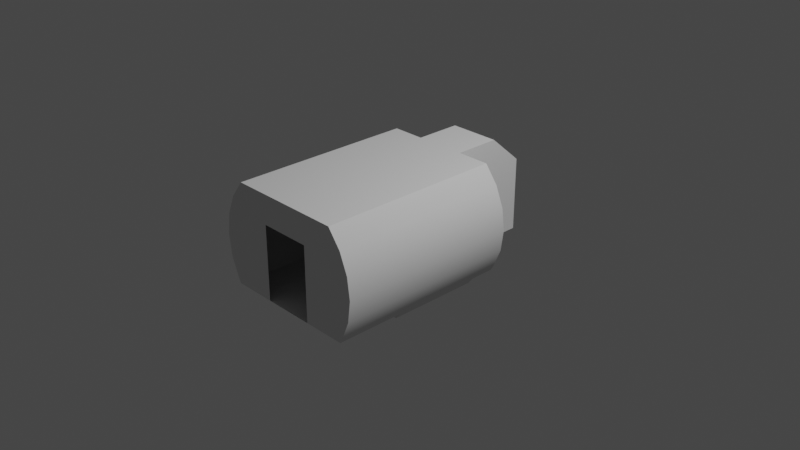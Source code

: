 # Source: CWA_Size1p5Mk3Flat_UtilityModule_iva.blend  (saved by Blender 3.1.7; exported with 4.5.12 LTS)
import bpy
from mathutils import Matrix  # noqa: F401  (used for matrix-valued properties, if any)

bpy.ops.wm.read_factory_settings(use_empty=True)
scene = bpy.context.scene
scene.name = 'Scene'

# ---- collections
col_collection = bpy.data.collections.new('Collection'); scene.collection.children.link(col_collection)
col_collider_collider = bpy.data.collections.new('collider:collider')  # instanced only; not linked into the scene
col_collider_collider_001 = bpy.data.collections.new('collider:collider.001')  # instanced only; not linked into the scene
col_collider_collider_007 = bpy.data.collections.new('collider:collider.007')  # instanced only; not linked into the scene
col_collider_collider_008 = bpy.data.collections.new('collider:collider.008')  # instanced only; not linked into the scene

# ---- world
world_world = bpy.data.worlds.new('World'); scene.world = world_world
world_world.use_nodes = True; world_world.node_tree.nodes.clear()
_N = world_world.node_tree.nodes; _L = world_world.node_tree.links
n0 = _N.new('ShaderNodeOutputWorld'); n0.name = 'World Output'; n0.location = (300, 300)
n1 = _N.new('ShaderNodeBackground'); n1.name = 'Background'; n1.location = (10, 300)
n1.inputs[0].default_value = (0.05088, 0.05088, 0.05088, 1.0)
_L.new(n1.outputs[0], n0.inputs[0])
n0.is_active_output = True
world_world.color = (0.05088, 0.05088, 0.05088)
world_world.use_sun_shadow = False
world_world.sun_shadow_jitter_overblur = 0.0

# ---- cameras
cam_camera = bpy.data.cameras.new('Camera')
cam_camera.clip_end = 100.0
cam_camera.ortho_scale = 7.314

# ---- lights
light_light = bpy.data.lights.new('Light', 'POINT')
light_light.transmission_factor = 0.0
light_light.energy = 1000.0
light_light.shadow_soft_size = 0.1
light_light.shadow_maximum_resolution = 0.006
light_light.use_absolute_resolution = True

# ---- meshes
me_iva_001 = bpy.data.meshes.new('iva.001')
me_iva_001.from_pydata([(0.6417, 0.6417, -1.45), (0.8766, 0.2349, 0.57), (0.9075, 0.0, 0.57), (0.7859, -0.4538, 0.57), (0.7859, -0.4538, -1.45), (0.7859, 0.4538, -1.45), (0.6417, 0.6417, 0.57), (0.28, 0.6417, 0.57), (0.8766, -0.2349, 0.57), (0.7859, 0.4538, 0.57), (0.9075, 1e-06, -1.45), (0.8766, 0.2349, -1.45), (0.8766, -0.2349, -1.45), (0.28, 0.6417, 1.078), (-0.6417, 0.6417, -1.45), (-0.28, 0.6417, 0.57), (-0.28, 0.6417, 1.078), (-0.28, 0.3216, 1.45), (-0.9075, 0.0, 0.57), (-0.7859, 0.4538, 0.57), (-0.8766, -0.2349, 0.57), (-0.9075, 1e-06, -1.45), (-0.8766, 0.2349, -1.45), (-0.7859, 0.4538, -1.45), (-0.6417, 0.6417, 0.57), (-0.8766, 0.2349, 0.57), (-0.7859, -0.4538, 0.57), (-0.8766, -0.2349, -1.45), (-0.7859, -0.4538, -1.45), (0.76, -0.5, -1.45), (0.76, -0.5, -0.7), (0.28, -0.5, 0.57), (0.28, -0.5, 1.45), (0.76, -0.5, 0.3), (0.76, -0.5, 0.57), (0.4, -0.5, 0.3), (0.4, -0.5, -0.7), (0.4, -0.575, -0.7), (0.7, -0.575, -0.7), (0.7, -0.575, 0.3), (0.4, -0.575, 0.3), (-0.76, -0.5, -1.45), (-0.4, -0.5, 0.3), (-0.4, -0.5, -0.7), (-0.28, -0.5, 0.57), (-0.28, -0.5, 1.45), (-0.76, -0.5, 0.57), (-0.76, -0.5, 0.3), (-0.7, -0.575, 0.3), (-0.4, -0.575, 0.3), (-0.7, -0.575, -0.7), (-0.76, -0.5, -0.7), (-0.4, -0.575, -0.7), (0.28, 0.3216, 1.45), (-0.285, -0.5, -1.45), (0.285, -0.5, -1.45), (0.285, 0.3214, -1.45), (-0.285, 0.3214, -1.45)], [], [(33, 39, 40, 35), (40, 37, 36, 35), (21, 18, 20, 27), (24, 14, 0, 6, 7, 13, 16, 15), (22, 25, 18, 21), (37, 38, 30, 36), (9, 5, 11, 1), (12, 4, 3, 8), (31, 34, 33, 35, 36, 30, 29, 55, 54, 41, 51, 43, 42, 47, 46, 44, 45, 32), (27, 20, 26, 28), (52, 43, 51, 50), (33, 30, 38, 39), (40, 39, 38, 37), (1, 2, 8, 3, 34, 31, 7, 6, 9), (53, 17, 16, 13), (2, 10, 12, 8), (32, 53, 13, 7, 31), (24, 19, 23, 14), (44, 46, 26, 20, 18, 25, 19, 24, 15), (6, 0, 5, 9), (49, 48, 47, 42), (16, 17, 45, 44, 15), (49, 52, 50, 48), (49, 42, 43, 52), (3, 4, 29, 30, 33, 34), (41, 28, 26, 46, 47, 51), (50, 51, 47, 48), (2, 1, 11, 10), (54, 57, 56, 55, 29, 4, 12, 10, 11, 5, 0, 14, 23, 22, 21, 27, 28, 41), (23, 19, 25, 22)])
_uv = me_iva_001.uv_layers.new(name='UVMap')
_uv.uv.foreach_set('vector', [0.549, 0.6567, 0.5437, 0.6208, 0.5177, 0.6208, 0.5177, 0.6567, 0.5177, 0.6208, 0.4309, 0.6208, 0.4309, 0.6567, 0.5177, 0.6567, 0.2003, 0.8963, 0.4671, 0.8964, 0.4671, 0.8651, 0.2004, 0.865, 0.1332, 0.1108, 0.0561, 0.1108, 0.0561, 0.1108, 0.1332, 0.1108, 0.1332, 0.1767, 0.2935, 0.1767, 0.2935, 0.1767, 0.1332, 0.1767, 0.2003, 0.9276, 0.4671, 0.9277, 0.4671, 0.8964, 0.2003, 0.8963, 0.4309, 0.6208, 0.4049, 0.6208, 0.3997, 0.6567, 0.4309, 0.6567, 0.4671, 0.959, 0.2003, 0.9589, 0.2003, 0.9276, 0.4671, 0.9277, 0.2004, 0.865, 0.2004, 0.8337, 0.4671, 0.8338, 0.4671, 0.8651, 0.6026, 0.259, 0.6026, 0.323, 0.5666, 0.323, 0.5661, 0.275, 0.6998, 0.275, 0.6998, 0.323, 0.5998, 0.323, 0.5998, 0.323, 0.5998, 0.323, 0.5998, 0.323, 0.6998, 0.323, 0.6995, 0.275, 0.5666, 0.275, 0.5666, 0.323, 0.6026, 0.323, 0.6026, 0.259, 0.72, 0.259, 0.72, 0.259, 0.2004, 0.865, 0.4671, 0.8651, 0.4671, 0.8338, 0.2004, 0.8337, 0.4309, 0.6208, 0.4309, 0.6567, 0.3997, 0.6567, 0.4049, 0.6208, 0.549, 0.6567, 0.3997, 0.6567, 0.5757, 0.322, 0.5437, 0.6208, 0.711, 0.2815, 0.711, 0.322, 0.5757, 0.322, 0.5757, 0.2815, 0.1325, 0.01911, 0.1669, 0.01458, 0.2013, 0.01911, 0.2333, 0.03238, 0.2608, 0.05349, 0.2608, 0.1064, 0.07299, 0.1064, 0.07299, 0.05349, 0.1005, 0.03238, 0.1758, 0.1183, 0.1758, 0.1183, 0.04329, 0.1183, 0.04329, 0.1183, 0.4671, 0.8964, 0.2003, 0.8963, 0.2004, 0.865, 0.4671, 0.8651, 0.2608, 0.2352, 0.1669, 0.2352, 0.07299, 0.2352, 0.07299, 0.1064, 0.2608, 0.1064, 0.4671, 0.9903, 0.4671, 0.959, 0.2003, 0.9589, 0.2003, 0.9902, 0.2608, 0.1064, 0.2608, 0.05349, 0.2333, 0.03238, 0.2013, 0.01911, 0.1669, 0.01458, 0.1325, 0.01911, 0.1005, 0.03238, 0.07299, 0.05349, 0.07299, 0.1064, 0.4671, 0.9903, 0.2003, 0.9902, 0.2003, 0.9589, 0.4671, 0.959, 0.5177, 0.6208, 0.5437, 0.6208, 0.549, 0.6567, 0.5177, 0.6567, 0.07299, 0.2352, 0.1669, 0.2352, 0.2608, 0.2352, 0.2608, 0.1064, 0.07299, 0.1064, 0.711, 0.2815, 0.5757, 0.2815, 0.5757, 0.322, 0.711, 0.322, 0.5177, 0.6208, 0.5177, 0.6567, 0.4309, 0.6567, 0.4309, 0.6208, 0.2333, 0.03238, 0.2004, 0.8337, 0.5998, 0.323, 0.3997, 0.6567, 0.5666, 0.323, 0.2608, 0.05349, 0.5998, 0.323, 0.2004, 0.8337, 0.2333, 0.03238, 0.6026, 0.323, 0.549, 0.6567, 0.6998, 0.323, 0.5757, 0.322, 0.3997, 0.6567, 0.549, 0.6567, 0.711, 0.322, 0.4671, 0.8964, 0.4671, 0.9277, 0.2003, 0.9276, 0.2003, 0.8963, 0.5998, 0.323, 0.376, 0.51, 0.352, 0.3635, 0.5998, 0.323, 0.5998, 0.323, 0.2004, 0.8337, 0.2004, 0.865, 0.2003, 0.8963, 0.2003, 0.9276, 0.2003, 0.9589, 0.0561, 0.1108, 0.2003, 0.9902, 0.2003, 0.9589, 0.2003, 0.9276, 0.2003, 0.8963, 0.2004, 0.865, 0.2004, 0.8337, 0.5998, 0.323, 0.2003, 0.9589, 0.4671, 0.959, 0.4671, 0.9277, 0.2003, 0.9276])
me_iva_001.use_remesh_fix_poles = True
me_iva_001.use_remesh_preserve_attributes = False
me_iva_001.update()
me_iva_001.normals_split_custom_set([tuple(v) for v in zip(*[iter([0.0, 0.0, -1.0, 0.0, 0.0, -1.0, 0.0, 0.0, -1.0, 0.0, 0.0, -1.0, 1.0, 0.0, 0.0, 1.0, 0.0, 0.0, 1.0, 0.0, 0.0, 1.0, 0.0, 0.0, 1.0, -2.25e-05, 2.431e-08, 1.0, -2.247e-05, 3.184e-08, 0.9656, 0.2599, 3.758e-08, 0.9659, 0.2588, 3.184e-08, 0.0, -1.0, 0.0, 0.0, -1.0, 0.0, 0.0, -1.0, 0.0, 0.0, -1.0, 0.0, 0.0, -1.0, 0.0, 0.0, -1.0, 0.0, 0.0, -1.0, 0.0, 0.0, -1.0, 0.0, 0.9659, -0.2588, -1.886e-05, 0.9656, -0.2599, -6.415e-08, 1.0, 2.222e-05, -6.389e-08, 1.0, 2.222e-05, -6.415e-08, 0.0, 0.0, 1.0, 0.0, 0.0, 1.0, 0.0, 0.0, 1.0, 0.0, 0.0, 1.0, -0.8664, -0.4993, 0.0002797, -0.866, -0.5001, -9.647e-08, -0.9659, -0.2588, -1.89e-05, -0.9656, -0.2599, -9.649e-08, -0.9659, 0.2588, 9.647e-08, -0.866, 0.5001, -0.0001314, -0.8664, 0.4993, 9.649e-08, -0.9656, 0.2599, 9.495e-08, 0.0, 1.0, 1.048e-08, 0.0, 1.0, 1.048e-08, 0.0, 1.0, 1.048e-08, 0.0, 1.0, 1.048e-08, 0.0, 1.0, 1.048e-08, 0.0, 1.0, 1.048e-08, 0.0, 1.0, 1.048e-08, 0.0, 1.0, 1.048e-08, 0.0, 1.0, 1.048e-08, 0.0, 1.0, 1.048e-08, 0.0, 1.0, 1.048e-08, 0.0, 1.0, 1.048e-08, 0.0, 1.0, 1.048e-08, 0.0, 1.0, 1.048e-08, 0.0, 1.0, 1.048e-08, 0.0, 1.0, 1.048e-08, 0.0, 1.0, 1.048e-08, 0.0, 1.0, 1.048e-08, 0.9659, 0.2588, -1.87e-05, 0.9656, 0.2599, 9.649e-08, 0.8664, 0.4993, 0.0002799, 0.866, 0.5001, 9.647e-08, 0.0, 0.0, 1.0, 0.0, 0.0, 1.0, 0.0, 0.0, 1.0, 0.0, 0.0, 1.0, -0.7809, 0.6247, 0.0, -0.7809, 0.6247, 0.0, -0.7809, 0.6247, 0.0, -0.7809, 0.6247, 0.0, 0.0, 1.0, 0.0, 0.0, 1.0, 0.0, 0.0, 1.0, 0.0, 0.0, 1.0, 0.0, 9.414e-08, 0.0, -1.0, 9.414e-08, 0.0, -1.0, 9.414e-08, 0.0, -1.0, 9.414e-08, 0.0, -1.0, 9.414e-08, 0.0, -1.0, 9.414e-08, 0.0, -1.0, 9.414e-08, 0.0, -1.0, 9.414e-08, 0.0, -1.0, 9.414e-08, 0.0, -1.0, 0.0, -0.758, -0.6522, 0.0, -0.758, -0.6522, 0.0, -0.758, -0.6522, 0.0, -0.758, -0.6522, -1.0, -2.247e-05, -6.22e-06, -1.0, -2.249e-05, 3.184e-08, -0.9659, 0.2588, -1.877e-05, -0.9656, 0.2599, 3.183e-08, -1.0, 0.0, 0.0, -1.0, 0.0, 0.0, -1.0, 0.0, 0.0, -1.0, 0.0, 0.0, -1.0, 0.0, 0.0, 0.7937, -0.6083, -2.757e-07, 0.8665, -0.4992, 0.0002835, 0.866, -0.5001, 0.0, 0.7936, -0.6085, -0.0006733, -2.354e-08, 0.0, -1.0, -2.354e-08, 0.0, -1.0, -2.354e-08, 0.0, -1.0, -2.354e-08, 0.0, -1.0, -2.354e-08, 0.0, -1.0, -2.354e-08, 0.0, -1.0, -2.354e-08, 0.0, -1.0, -2.354e-08, 0.0, -1.0, -2.354e-08, 0.0, -1.0, -0.7936, -0.6084, -2.301e-08, -0.7936, -0.6084, 2.29e-08, -0.866, -0.5001, -0.0001501, -0.8665, -0.4992, 0.0, 0.0, 0.0, -1.0, 0.0, 0.0, -1.0, 0.0, 0.0, -1.0, 0.0, 0.0, -1.0, 1.0, 0.0, 0.0, 1.0, 0.0, 0.0, 1.0, 0.0, 0.0, 1.0, 0.0, 0.0, 1.0, 0.0, 0.0, 0.0, 1.0, 0.0, 0.0, 1.0, 0.0, 0.0, 1.0, 0.0, 0.0, 1.0, 0.0, -1.0, 0.0, 0.0, -1.0, 0.0, 0.0, -1.0, 0.0, 0.0, -1.0, 0.0, 0.0, -0.8724, 0.4889, 1.131e-07, -0.8648, 0.4848, 0.1306, -0.8724, 0.4889, 1.131e-07, -0.8724, 0.4889, 1.131e-07, -0.8724, 0.4889, 1.131e-07, -0.8724, 0.4889, 1.131e-07, 0.8724, 0.4889, 1.131e-07, 0.8649, 0.4847, 0.1306, 0.8724, 0.4889, 1.131e-07, 0.8724, 0.4889, 1.131e-07, 0.8724, 0.4889, 1.131e-07, 0.8724, 0.4889, 1.131e-07, 0.7809, 0.6247, 0.0, 0.7809, 0.6247, 0.0, 0.7809, 0.6247, 0.0, 0.7809, 0.6247, 0.0, -1.0, 2.222e-05, -6.415e-08, -0.9656, -0.2599, -6.366e-06, -0.9659, -0.2588, -6.415e-08, -1.0, 2.222e-05, -6.804e-08, -1.037e-08, 0.0, 1.0, -1.037e-08, 0.0, 1.0, -1.037e-08, 0.0, 1.0, -1.037e-08, 0.0, 1.0, -1.037e-08, 0.0, 1.0, -0.06378, -0.114, 0.9914, -0.04994, -0.1206, 0.9914, -0.01704, 0.1294, 0.9914, 0.01706, -0.1294, 0.9914, 0.05003, -0.1205, 0.9915, -1.037e-08, 0.0, 1.0, -0.0001009, 0.0004687, 1.0, 0.07945, 0.1037, 0.9914, 0.04994, 0.1206, 0.9914, 0.01703, 0.1294, 0.9914, -0.01706, 0.1294, 0.9914, 0.06387, -0.114, 0.9914, -1.037e-08, 0.0, 1.0, 0.866, -0.5001, -0.0001316, 0.8664, -0.4993, -9.649e-08, 0.9656, -0.2599, -1.006e-07, 0.9659, -0.2588, -9.647e-08])] * 3)])
me_collider = bpy.data.meshes.new('collider')
me_collider.from_pydata([(-0.01091, -0.01306, -0.04704), (-0.01091, -0.01306, 0.04704), (-0.01091, 0.01306, 0.04704), (-0.01091, 0.01306, -0.04704), (0.01091, 0.01306, -0.04704), (0.01091, 0.01306, 0.04704), (0.01091, -0.01306, 0.04704), (0.01091, -0.01306, -0.04704)], [(0, 1), (1, 2), (2, 3), (3, 4), (4, 5), (5, 6), (6, 7), (7, 0), (6, 1), (5, 2), (7, 4), (3, 0)], [])
me_collider.use_remesh_fix_poles = True
me_collider.use_remesh_preserve_attributes = False
me_collider.update()
me_collider_001 = bpy.data.meshes.new('collider.001')
me_collider_001.from_pydata([(-0.01091, -0.01306, -0.04704), (-0.01091, -0.01306, 0.04704), (-0.01091, 0.01306, 0.04704), (-0.01091, 0.01306, -0.04704), (0.01091, 0.01306, -0.04704), (0.01091, 0.01306, 0.04704), (0.01091, -0.01306, 0.04704), (0.01091, -0.01306, -0.04704)], [(0, 1), (1, 2), (2, 3), (3, 4), (4, 5), (5, 6), (6, 7), (7, 0), (6, 1), (5, 2), (7, 4), (3, 0)], [])
me_collider_001.use_remesh_fix_poles = True
me_collider_001.use_remesh_preserve_attributes = False
me_collider_001.update()
me_collider_007 = bpy.data.meshes.new('collider.007')
me_collider_007.from_pydata([(-0.75, -0.5, -1.45), (-0.75, -0.5, -1.0), (-0.75, 0.4, -1.0), (-0.75, 0.4, -1.45), (-0.3, 0.4, -1.45), (-0.3, 0.4, -1.0), (-0.3, -0.5, -1.0), (-0.3, -0.5, -1.45)], [(0, 1), (1, 2), (2, 3), (3, 4), (4, 5), (5, 6), (6, 7), (7, 0), (6, 1), (5, 2), (7, 4), (3, 0)], [])
me_collider_007.use_remesh_fix_poles = True
me_collider_007.use_remesh_preserve_attributes = False
me_collider_007.update()
me_collider_008 = bpy.data.meshes.new('collider.008')
me_collider_008.from_pydata([(0.348, -0.5067, -1.445), (0.348, -0.5067, -1.107), (0.348, 0.5679, -1.107), (0.348, 0.5679, -1.445), (0.8814, 0.5679, -1.445), (0.8814, 0.5679, -1.107), (0.8814, -0.5067, -1.107), (0.8814, -0.5067, -1.445)], [(0, 1), (1, 2), (2, 3), (3, 4), (4, 5), (5, 6), (6, 7), (7, 0), (6, 1), (5, 2), (7, 4), (3, 0)], [])
me_collider_008.use_remesh_fix_poles = True
me_collider_008.use_remesh_preserve_attributes = False
me_collider_008.update()

# ---- objects
ob_light = bpy.data.objects.new('Light', light_light)
ob_camera = bpy.data.objects.new('Camera', cam_camera)
ob_freeiva = bpy.data.objects.new('FreeIva', None)
ob_hatch_right = bpy.data.objects.new('hatch_right', None)
ob_hatch_left = bpy.data.objects.new('hatch_left', None)
ob_shellcollider = bpy.data.objects.new('shellCollider', me_iva_001)
ob_collider_005 = bpy.data.objects.new('collider.005', None)
ob_collider_006 = bpy.data.objects.new('collider.006', None)
ob_mesh_collider = bpy.data.objects.new('mesh:collider', me_collider)
ob_mesh_collider_001 = bpy.data.objects.new('mesh:collider.001', me_collider_001)
ob_mesh_collider_007 = bpy.data.objects.new('mesh:collider.007', me_collider_007)
ob_mesh_collider_008 = bpy.data.objects.new('mesh:collider.008', me_collider_008)

# ---- transforms, parenting, visibility, modifiers, constraints
ob_light.location = (4.076, 1.005, 5.904)
ob_light.rotation_euler = (0.6503, 0.05522, 1.866)
ob_light.lock_rotations_4d = False
ob_light.empty_display_type = 'ARROWS'
ob_light.color = (0.0, 0.0, 0.0, 0.0)
ob_light.lineart.crease_threshold = 0.0
ob_camera.location = (7.359, -6.926, 4.958)
ob_camera.rotation_euler = (1.109, 0.0, 0.8149)
ob_camera.lock_rotations_4d = False
ob_camera.empty_display_type = 'ARROWS'
ob_camera.color = (0.0, 0.0, 0.0, 0.0)
ob_camera.display_type = 'WIRE'
ob_camera.lineart.crease_threshold = 0.0
ob_freeiva.location = (0.0, 0.0, 0.0)
ob_hatch_right.parent = ob_freeiva
ob_hatch_right.location = (-0.8138, 0.05087, -0.3453)
ob_hatch_right.rotation_euler = (1.571, -2.345e-15, -3.142)
ob_hatch_right.scale = (1.0, 1.0, 1.0)
ob_hatch_right.empty_display_type = 'ARROWS'
ob_hatch_right.empty_display_size = 0.3
ob_hatch_right.instance_type = 'COLLECTION'
ob_hatch_left.parent = ob_freeiva
ob_hatch_left.location = (0.8138, 0.05087, -0.3453)
ob_hatch_left.rotation_euler = (1.571, -2.345e-15, -3.142)
ob_hatch_left.scale = (1.0, 1.0, 1.0)
ob_hatch_left.empty_display_type = 'ARROWS'
ob_hatch_left.empty_display_size = 0.3
ob_hatch_left.instance_type = 'COLLECTION'
ob_shellcollider.parent = ob_freeiva
ob_shellcollider.location = (0.0, 0.0, 0.0)
ob_shellcollider.rotation_mode = 'QUATERNION'
ob_shellcollider.rotation_quaternion = (0.0, 0.0, 0.7071, 0.7071)
ob_shellcollider.scale = (1.0, 1.0, 1.0)
ob_collider_005.parent = ob_freeiva
ob_collider_005.location = (0.0, 0.0, 0.0)
ob_collider_005.rotation_euler = (1.571, -0.0, 3.142)
ob_collider_005.scale = (1.0, 1.0, 1.0)
ob_collider_005.empty_display_type = 'ARROWS'
ob_collider_005.empty_display_size = 0.3
ob_collider_005.instance_type = 'COLLECTION'
ob_collider_006.parent = ob_freeiva
ob_collider_006.location = (0.0, 0.0, 0.0)
ob_collider_006.rotation_euler = (1.571, -0.0, 3.142)
ob_collider_006.scale = (1.0, 1.0, 1.0)
ob_collider_006.empty_display_type = 'ARROWS'
ob_collider_006.empty_display_size = 0.3
ob_collider_006.instance_type = 'COLLECTION'
ob_mesh_collider.location = (0.0, 0.0, 0.0)
ob_mesh_collider_001.location = (0.0, 0.0, 0.0)
ob_mesh_collider_007.location = (0.0, 0.0, 0.0)
ob_mesh_collider_008.location = (0.0, 0.0, 0.0)
ob_hatch_right.instance_collection = col_collider_collider
ob_hatch_left.instance_collection = col_collider_collider_001
ob_collider_005.instance_collection = col_collider_collider_007
ob_collider_006.instance_collection = col_collider_collider_008

# ---- collection membership
col_collection.objects.link(ob_light)
col_collection.objects.link(ob_camera)
col_collection.objects.link(ob_freeiva)
col_collection.objects.link(ob_hatch_right)
col_collection.objects.link(ob_hatch_left)
col_collection.objects.link(ob_shellcollider)
col_collection.objects.link(ob_collider_005)
col_collection.objects.link(ob_collider_006)
col_collider_collider.objects.link(ob_mesh_collider)
col_collider_collider_001.objects.link(ob_mesh_collider_001)
col_collider_collider_007.objects.link(ob_mesh_collider_007)
col_collider_collider_008.objects.link(ob_mesh_collider_008)

# ---- scene / render settings (as saved in the file)
scene.camera = ob_camera
scene.frame_start = 1; scene.frame_end = 250; scene.frame_set(2)
scene.render.engine = 'BLENDER_EEVEE_NEXT'
scene.cycles.sampling_pattern = 'TABULATED_SOBOL'
scene.cycles.use_light_tree = False
scene.view_settings.view_transform = 'Filmic'
bpy.context.view_layer.update()
